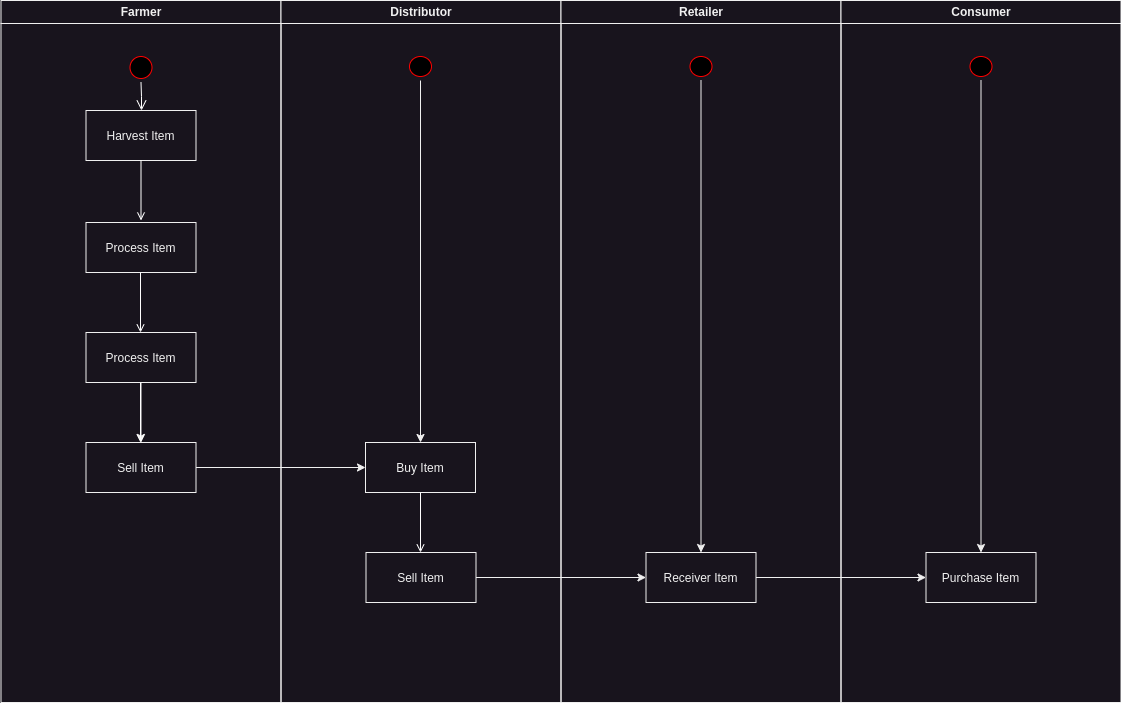

The diagram above was exported from draw.io. Its source (the exported page's mxGraphModel, read from the mxfile embedded in the PNG):
<mxGraphModel dx="1364" dy="837" grid="1" gridSize="10" guides="1" tooltips="1" connect="1" arrows="1" fold="1" page="1" pageScale="1" pageWidth="1169" pageHeight="826" background="none" math="0" shadow="0">
  <root>
    <mxCell id="0" />
    <mxCell id="1" parent="0" />
    <mxCell id="2" value="Farmer" style="swimlane;whiteSpace=wrap;startSize=23;" parent="1" vertex="1">
      <mxGeometry x="164.5" y="128" width="280" height="702" as="geometry" />
    </mxCell>
    <mxCell id="5" value="" style="ellipse;shape=startState;fillColor=#000000;strokeColor=#ff0000;" parent="2" vertex="1">
      <mxGeometry x="125" y="52" width="30" height="30" as="geometry" />
    </mxCell>
    <mxCell id="6" value="" style="edgeStyle=elbowEdgeStyle;elbow=horizontal;verticalAlign=bottom;endArrow=open;endSize=8;strokeColor=#FFFFFF;endFill=1;rounded=0" parent="2" source="5" target="7" edge="1">
      <mxGeometry x="100" y="40" as="geometry">
        <mxPoint x="115" y="110" as="targetPoint" />
      </mxGeometry>
    </mxCell>
    <mxCell id="7" value="Harvest Item" style="" parent="2" vertex="1">
      <mxGeometry x="85" y="110" width="110" height="50" as="geometry" />
    </mxCell>
    <mxCell id="9" value="" style="endArrow=open;strokeColor=#ffffff;endFill=1;rounded=0" parent="2" source="7" edge="1">
      <mxGeometry relative="1" as="geometry">
        <mxPoint x="140" y="220" as="targetPoint" />
      </mxGeometry>
    </mxCell>
    <mxCell id="TQHCXHOA23YgGgTwuo00-52" value="Process Item" style="" vertex="1" parent="2">
      <mxGeometry x="85" y="222" width="110" height="50" as="geometry" />
    </mxCell>
    <mxCell id="TQHCXHOA23YgGgTwuo00-70" value="" style="edgeStyle=orthogonalEdgeStyle;rounded=0;orthogonalLoop=1;jettySize=auto;html=1;" edge="1" parent="2" source="TQHCXHOA23YgGgTwuo00-53" target="TQHCXHOA23YgGgTwuo00-55">
      <mxGeometry relative="1" as="geometry" />
    </mxCell>
    <mxCell id="TQHCXHOA23YgGgTwuo00-53" value="Process Item" style="" vertex="1" parent="2">
      <mxGeometry x="85" y="332" width="110" height="50" as="geometry" />
    </mxCell>
    <mxCell id="TQHCXHOA23YgGgTwuo00-54" value="" style="endArrow=open;strokeColor=#FFFFFF;endFill=1;rounded=0" edge="1" parent="2">
      <mxGeometry relative="1" as="geometry">
        <mxPoint x="139.5" y="272" as="sourcePoint" />
        <mxPoint x="139.5" y="332" as="targetPoint" />
      </mxGeometry>
    </mxCell>
    <mxCell id="TQHCXHOA23YgGgTwuo00-55" value="Sell Item" style="" vertex="1" parent="2">
      <mxGeometry x="85" y="442" width="110" height="50" as="geometry" />
    </mxCell>
    <mxCell id="TQHCXHOA23YgGgTwuo00-56" value="" style="endArrow=open;strokeColor=#FFFFFF;endFill=1;rounded=0" edge="1" parent="2">
      <mxGeometry relative="1" as="geometry">
        <mxPoint x="139.5" y="382" as="sourcePoint" />
        <mxPoint x="139.5" y="442" as="targetPoint" />
      </mxGeometry>
    </mxCell>
    <mxCell id="3" value="Distributor" style="swimlane;whiteSpace=wrap" parent="1" vertex="1">
      <mxGeometry x="444.5" y="128" width="280" height="702" as="geometry" />
    </mxCell>
    <mxCell id="TQHCXHOA23YgGgTwuo00-66" style="edgeStyle=orthogonalEdgeStyle;rounded=0;orthogonalLoop=1;jettySize=auto;html=1;entryX=0.5;entryY=0;entryDx=0;entryDy=0;" edge="1" parent="3" source="13" target="TQHCXHOA23YgGgTwuo00-57">
      <mxGeometry relative="1" as="geometry" />
    </mxCell>
    <mxCell id="13" value="" style="ellipse;shape=startState;fillColor=#000000;strokeColor=#ff0000;" parent="3" vertex="1">
      <mxGeometry x="124.5" y="52" width="30" height="28" as="geometry" />
    </mxCell>
    <mxCell id="TQHCXHOA23YgGgTwuo00-57" value="Buy Item" style="" vertex="1" parent="3">
      <mxGeometry x="84.5" y="442" width="110" height="50" as="geometry" />
    </mxCell>
    <mxCell id="TQHCXHOA23YgGgTwuo00-60" value="Sell Item" style="" vertex="1" parent="3">
      <mxGeometry x="85" y="552" width="110" height="50" as="geometry" />
    </mxCell>
    <mxCell id="TQHCXHOA23YgGgTwuo00-61" value="" style="endArrow=open;strokeColor=#FFFFFF;endFill=1;rounded=0" edge="1" parent="3">
      <mxGeometry relative="1" as="geometry">
        <mxPoint x="139.5" y="492" as="sourcePoint" />
        <mxPoint x="139.5" y="552" as="targetPoint" />
      </mxGeometry>
    </mxCell>
    <mxCell id="4" value="Retailer" style="swimlane;whiteSpace=wrap" parent="1" vertex="1">
      <mxGeometry x="724.5" y="128" width="280" height="702" as="geometry" />
    </mxCell>
    <mxCell id="TQHCXHOA23YgGgTwuo00-67" style="edgeStyle=orthogonalEdgeStyle;rounded=0;orthogonalLoop=1;jettySize=auto;html=1;" edge="1" parent="4" source="TQHCXHOA23YgGgTwuo00-47" target="TQHCXHOA23YgGgTwuo00-62">
      <mxGeometry relative="1" as="geometry" />
    </mxCell>
    <mxCell id="TQHCXHOA23YgGgTwuo00-47" value="" style="ellipse;shape=startState;fillColor=#000000;strokeColor=#ff0000;" vertex="1" parent="4">
      <mxGeometry x="125" y="52" width="30" height="28" as="geometry" />
    </mxCell>
    <mxCell id="TQHCXHOA23YgGgTwuo00-62" value="Receiver Item" style="" vertex="1" parent="4">
      <mxGeometry x="85" y="552" width="110" height="50" as="geometry" />
    </mxCell>
    <mxCell id="TQHCXHOA23YgGgTwuo00-41" value="Consumer" style="swimlane;whiteSpace=wrap" vertex="1" parent="1">
      <mxGeometry x="1004.5" y="128" width="280" height="702" as="geometry" />
    </mxCell>
    <mxCell id="TQHCXHOA23YgGgTwuo00-68" style="edgeStyle=orthogonalEdgeStyle;rounded=0;orthogonalLoop=1;jettySize=auto;html=1;" edge="1" parent="TQHCXHOA23YgGgTwuo00-41" source="TQHCXHOA23YgGgTwuo00-48" target="TQHCXHOA23YgGgTwuo00-64">
      <mxGeometry relative="1" as="geometry" />
    </mxCell>
    <mxCell id="TQHCXHOA23YgGgTwuo00-48" value="" style="ellipse;shape=startState;fillColor=#000000;strokeColor=#ff0000;" vertex="1" parent="TQHCXHOA23YgGgTwuo00-41">
      <mxGeometry x="125" y="52" width="30" height="28" as="geometry" />
    </mxCell>
    <mxCell id="TQHCXHOA23YgGgTwuo00-64" value="Purchase Item" style="" vertex="1" parent="TQHCXHOA23YgGgTwuo00-41">
      <mxGeometry x="85" y="552" width="110" height="50" as="geometry" />
    </mxCell>
    <mxCell id="TQHCXHOA23YgGgTwuo00-58" style="edgeStyle=orthogonalEdgeStyle;rounded=0;orthogonalLoop=1;jettySize=auto;html=1;entryX=0;entryY=0.5;entryDx=0;entryDy=0;" edge="1" parent="1" source="TQHCXHOA23YgGgTwuo00-55" target="TQHCXHOA23YgGgTwuo00-57">
      <mxGeometry relative="1" as="geometry" />
    </mxCell>
    <mxCell id="TQHCXHOA23YgGgTwuo00-63" style="edgeStyle=orthogonalEdgeStyle;rounded=0;orthogonalLoop=1;jettySize=auto;html=1;entryX=0;entryY=0.5;entryDx=0;entryDy=0;" edge="1" parent="1" source="TQHCXHOA23YgGgTwuo00-60" target="TQHCXHOA23YgGgTwuo00-62">
      <mxGeometry relative="1" as="geometry" />
    </mxCell>
    <mxCell id="TQHCXHOA23YgGgTwuo00-65" style="edgeStyle=orthogonalEdgeStyle;rounded=0;orthogonalLoop=1;jettySize=auto;html=1;entryX=0;entryY=0.5;entryDx=0;entryDy=0;" edge="1" parent="1" source="TQHCXHOA23YgGgTwuo00-62" target="TQHCXHOA23YgGgTwuo00-64">
      <mxGeometry relative="1" as="geometry" />
    </mxCell>
  </root>
</mxGraphModel>